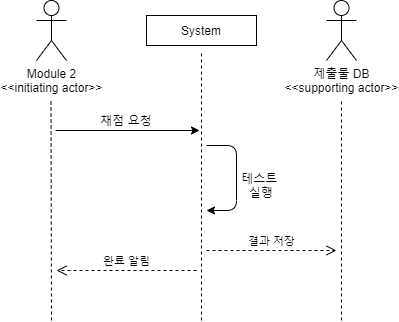

The diagram above was exported from draw.io. Its source (the exported page's mxGraphModel, read from the mxfile embedded in the PNG):
<mxGraphModel dx="700" dy="695" grid="1" gridSize="10" guides="1" tooltips="1" connect="1" arrows="1" fold="1" page="1" pageScale="1" pageWidth="850" pageHeight="1100" math="0" shadow="0">
  <root>
    <mxCell id="0" />
    <mxCell id="1" parent="0" />
    <mxCell id="xq-PBBqnZz5C1M8h6BAR-6" value="Module 2&lt;br&gt;&amp;lt;&amp;lt;initiating actor&amp;gt;&amp;gt;" style="shape=umlActor;verticalLabelPosition=bottom;verticalAlign=top;html=1;outlineConnect=0;" vertex="1" parent="1">
      <mxGeometry x="120" y="120" width="30" height="60" as="geometry" />
    </mxCell>
    <mxCell id="xq-PBBqnZz5C1M8h6BAR-7" value="제출물 DB&lt;br&gt;&amp;lt;&amp;lt;supporting actor&amp;gt;&amp;gt;" style="shape=umlActor;verticalLabelPosition=bottom;verticalAlign=top;html=1;outlineConnect=0;" vertex="1" parent="1">
      <mxGeometry x="410" y="120" width="30" height="60" as="geometry" />
    </mxCell>
    <mxCell id="xq-PBBqnZz5C1M8h6BAR-8" value="System" style="rounded=0;whiteSpace=wrap;html=1;" vertex="1" parent="1">
      <mxGeometry x="230" y="135" width="110" height="30" as="geometry" />
    </mxCell>
    <mxCell id="xq-PBBqnZz5C1M8h6BAR-10" value="" style="endArrow=none;dashed=1;html=1;" edge="1" parent="1">
      <mxGeometry width="50" height="50" relative="1" as="geometry">
        <mxPoint x="135" y="440" as="sourcePoint" />
        <mxPoint x="134.5" y="220" as="targetPoint" />
      </mxGeometry>
    </mxCell>
    <mxCell id="xq-PBBqnZz5C1M8h6BAR-11" value="" style="endArrow=none;dashed=1;html=1;" edge="1" parent="1">
      <mxGeometry width="50" height="50" relative="1" as="geometry">
        <mxPoint x="425" y="440" as="sourcePoint" />
        <mxPoint x="425" y="220" as="targetPoint" />
      </mxGeometry>
    </mxCell>
    <mxCell id="xq-PBBqnZz5C1M8h6BAR-12" value="" style="endArrow=classic;html=1;" edge="1" parent="1">
      <mxGeometry width="50" height="50" relative="1" as="geometry">
        <mxPoint x="139" y="250" as="sourcePoint" />
        <mxPoint x="283" y="250" as="targetPoint" />
      </mxGeometry>
    </mxCell>
    <mxCell id="xq-PBBqnZz5C1M8h6BAR-13" value="" style="endArrow=none;dashed=1;html=1;" edge="1" parent="1">
      <mxGeometry width="50" height="50" relative="1" as="geometry">
        <mxPoint x="285" y="440" as="sourcePoint" />
        <mxPoint x="285" y="170" as="targetPoint" />
      </mxGeometry>
    </mxCell>
    <mxCell id="xq-PBBqnZz5C1M8h6BAR-14" value="채점 요청" style="text;html=1;strokeColor=none;fillColor=none;align=center;verticalAlign=middle;whiteSpace=wrap;rounded=0;" vertex="1" parent="1">
      <mxGeometry x="180" y="230" width="60" height="20" as="geometry" />
    </mxCell>
    <mxCell id="xq-PBBqnZz5C1M8h6BAR-18" value="" style="endArrow=classic;html=1;" edge="1" parent="1">
      <mxGeometry width="50" height="50" relative="1" as="geometry">
        <mxPoint x="290" y="265" as="sourcePoint" />
        <mxPoint x="290" y="330" as="targetPoint" />
        <Array as="points">
          <mxPoint x="320" y="265" />
          <mxPoint x="320" y="330" />
        </Array>
      </mxGeometry>
    </mxCell>
    <mxCell id="xq-PBBqnZz5C1M8h6BAR-19" value="테스트 &lt;br&gt;실행" style="text;html=1;strokeColor=none;fillColor=none;align=center;verticalAlign=middle;whiteSpace=wrap;rounded=0;" vertex="1" parent="1">
      <mxGeometry x="310" y="290" width="70" height="30" as="geometry" />
    </mxCell>
    <mxCell id="xq-PBBqnZz5C1M8h6BAR-20" value="완료 알림" style="html=1;verticalAlign=bottom;endArrow=open;dashed=1;endSize=8;" edge="1" parent="1">
      <mxGeometry relative="1" as="geometry">
        <mxPoint x="280" y="390" as="sourcePoint" />
        <mxPoint x="140" y="390" as="targetPoint" />
      </mxGeometry>
    </mxCell>
    <mxCell id="xq-PBBqnZz5C1M8h6BAR-23" value="결과 저장" style="html=1;verticalAlign=bottom;endArrow=open;dashed=1;endSize=8;" edge="1" parent="1">
      <mxGeometry relative="1" as="geometry">
        <mxPoint x="290" y="370" as="sourcePoint" />
        <mxPoint x="420" y="370" as="targetPoint" />
      </mxGeometry>
    </mxCell>
  </root>
</mxGraphModel>